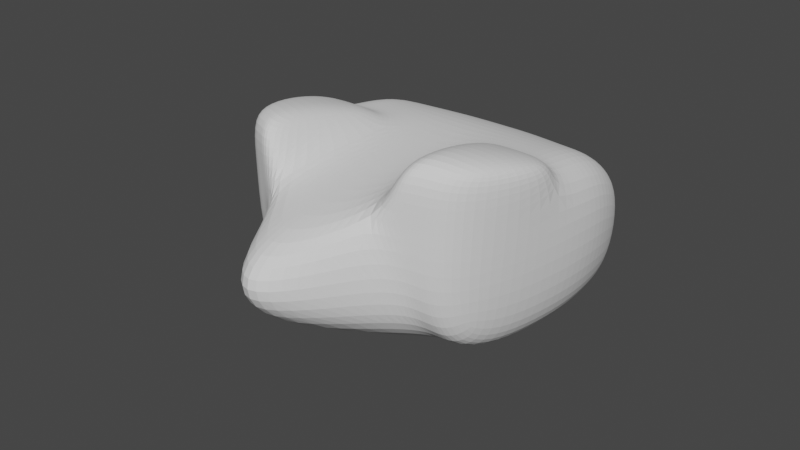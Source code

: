 # Source: parts_head_b13_goat_.blend  (saved by Blender 3.4.6; exported with 4.5.12 LTS)
import bpy
from mathutils import Matrix  # noqa: F401  (used for matrix-valued properties, if any)

bpy.ops.wm.read_factory_settings(use_empty=True)
scene = bpy.context.scene
scene.name = 'Scene'

# ---- collections
col_collection = bpy.data.collections.new('Collection'); scene.collection.children.link(col_collection)

# ---- world
world_world = bpy.data.worlds.new('World'); scene.world = world_world
world_world.use_nodes = True; world_world.node_tree.nodes.clear()
_N = world_world.node_tree.nodes; _L = world_world.node_tree.links
n0 = _N.new('ShaderNodeOutputWorld'); n0.name = 'World Output'; n0.location = (300, 300)
n1 = _N.new('ShaderNodeBackground'); n1.name = 'Background'; n1.location = (10, 300)
n1.inputs[0].default_value = (0.05088, 0.05088, 0.05088, 1.0)
_L.new(n1.outputs[0], n0.inputs[0])
n0.is_active_output = True
world_world.color = (0.05088, 0.05088, 0.05088)
world_world.use_sun_shadow = False
world_world.sun_shadow_jitter_overblur = 0.0

# ---- meshes
me_001 = bpy.data.meshes.new('立方体.001')
me_001.from_pydata([(-0.9329, -0.799, -0.608), (-1.0, -0.799, 1.0), (-0.9329, 1.0, -0.608), (-1.0, 1.0, 0.3483), (0.9195, -0.799, -0.5874), (1.0, -0.799, 1.0), (0.9195, 1.0, -0.5874), (1.0, 1.0, 0.3483), (0.0, 1.257, -1.0), (0.0, 1.257, 0.3483), (0.0, -1.978, 0.1748), (0.0, -1.978, 0.7733), (-0.5, 1.257, -1.0), (-0.4425, -1.0, 1.0), (-0.3658, 1.257, 0.3483), (-0.6057, -1.0, -0.1782), (0.2987, 1.257, 0.3483), (0.6106, -1.0, -0.1782), (0.5, 1.257, -1.0), (0.3657, -1.0, 1.0), (-1.096, -6.507e-09, -0.608), (-1.163, 0.0, 1.0), (1.15, -6.129e-09, -0.5874), (1.231, 0.0, 1.0), (0.0, 0.0, 1.0), (0.0, 0.0, -1.0), (-0.5, 0.0, -1.0), (-0.3658, 0.0, 1.0), (0.2987, 0.0, 1.0), (0.5, 0.0, -1.0), (-1.163, 0.5, 1.0), (1.15, 0.5, -0.5874), (-1.096, 0.5, -0.608), (1.231, 0.5, 1.0), (0.0, 0.5, 1.0), (0.0, 0.5, -1.0), (-0.5, 0.5, -1.0), (-0.3658, 0.5, 1.0), (0.2987, 0.5, 1.0), (0.5, 0.5, -1.0), (1.231, 0.0, 1.205), (1.0, -0.799, 1.411), (0.6106, -1.0, 1.565), (0.5, 0.0, 1.205), (-0.6057, -1.0, 1.493), (-1.0, -0.799, 1.422), (-0.5, 0.0, 1.154), (-1.163, 0.0, 1.154), (-0.7165, 1.128, -0.804), (-0.6829, -0.8995, 1.0), (-0.6829, 1.128, 0.3483), (-0.7165, -0.8995, -0.3931), (-0.7165, -3.253e-09, -0.804), (-0.6829, 0.0, 1.0), (-0.6829, 0.5, 1.0), (-0.7165, 0.5, -0.804), (-0.75, -0.8995, 1.54), (-0.75, 0.0, 1.154), (0.6494, 1.128, 0.3483), (0.7097, -0.8995, -0.3828), (0.7097, 1.128, -0.7937), (0.6494, -0.8995, 1.0), (0.6494, 0.0, 1.0), (0.7097, -3.064e-09, -0.7937), (0.7097, 0.5, -0.7937), (0.6494, 0.5, 1.0), (0.75, -0.8995, 1.601), (0.75, 0.0, 1.205)], [], [(32, 30, 3, 2), (60, 58, 7, 6), (22, 23, 5, 4), (51, 49, 1, 0), (63, 22, 4, 59), (13, 27, 46, 44), (28, 24, 11, 19), (26, 25, 10, 15), (17, 19, 11, 10), (12, 14, 9, 8), (48, 50, 14, 12), (52, 26, 15, 51), (24, 27, 13, 11), (10, 11, 13, 15), (59, 61, 19, 17), (28, 19, 42, 43), (25, 29, 17, 10), (8, 9, 16, 18), (35, 39, 29, 25), (65, 38, 28, 62), (34, 37, 27, 24), (55, 36, 26, 52), (36, 35, 25, 26), (38, 34, 24, 28), (54, 30, 21, 53), (64, 31, 22, 63), (31, 33, 23, 22), (0, 1, 21, 20), (6, 7, 33, 31), (60, 6, 31, 64), (50, 3, 30, 54), (16, 9, 34, 38), (12, 8, 35, 36), (48, 12, 36, 55), (9, 14, 37, 34), (58, 16, 38, 65), (8, 18, 39, 35), (20, 21, 30, 32), (67, 43, 42, 66), (61, 5, 41, 66), (62, 28, 43, 67), (5, 23, 40, 41), (57, 47, 45, 56), (21, 1, 45, 47), (49, 13, 44, 56), (53, 21, 47, 57), (27, 53, 57, 46), (1, 49, 56, 45), (46, 57, 56, 44), (2, 48, 55, 32), (14, 50, 54, 37), (37, 54, 53, 27), (32, 55, 52, 20), (20, 52, 51, 0), (2, 3, 50, 48), (15, 13, 49, 51), (23, 62, 67, 40), (19, 61, 66, 42), (40, 67, 66, 41), (7, 58, 65, 33), (18, 60, 64, 39), (39, 64, 63, 29), (33, 65, 62, 23), (4, 5, 61, 59), (29, 63, 59, 17), (18, 16, 58, 60)])
_uv = me_001.uv_layers.new(name='UVマップ')
_uv.uv.foreach_set('vector', [0.375, 0.1875, 0.625, 0.1875, 0.625, 0.25, 0.375, 0.25, 0.375, 0.4687, 0.625, 0.4687, 0.625, 0.5, 0.375, 0.5, 0.375, 0.625, 0.625, 0.625, 0.625, 0.75, 0.375, 0.75, 0.375, 0.9688, 0.625, 0.9688, 0.625, 1.0, 0.375, 1.0, 0.3438, 0.625, 0.375, 0.625, 0.375, 0.75, 0.3438, 0.75, 0.8125, 0.75, 0.8125, 0.625, 0.8125, 0.625, 0.8125, 0.75, 0.6875, 0.625, 0.75, 0.625, 0.75, 0.75, 0.6875, 0.75, 0.1875, 0.625, 0.25, 0.625, 0.25, 0.75, 0.1875, 0.75, 0.375, 0.8125, 0.625, 0.8125, 0.625, 0.875, 0.375, 0.875, 0.375, 0.3125, 0.625, 0.3125, 0.625, 0.375, 0.375, 0.375, 0.375, 0.2812, 0.625, 0.2812, 0.625, 0.3125, 0.375, 0.3125, 0.1562, 0.625, 0.1875, 0.625, 0.1875, 0.75, 0.1562, 0.75, 0.75, 0.625, 0.8125, 0.625, 0.8125, 0.75, 0.75, 0.75, 0.375, 0.875, 0.625, 0.875, 0.625, 0.9375, 0.375, 0.9375, 0.375, 0.7812, 0.625, 0.7812, 0.625, 0.8125, 0.375, 0.8125, 0.6875, 0.625, 0.6875, 0.75, 0.6875, 0.75, 0.6875, 0.625, 0.25, 0.625, 0.3125, 0.625, 0.3125, 0.75, 0.25, 0.75, 0.375, 0.375, 0.625, 0.375, 0.625, 0.4375, 0.375, 0.4375, 0.25, 0.5625, 0.3125, 0.5625, 0.3125, 0.625, 0.25, 0.625, 0.6562, 0.5625, 0.6875, 0.5625, 0.6875, 0.625, 0.6562, 0.625, 0.75, 0.5625, 0.8125, 0.5625, 0.8125, 0.625, 0.75, 0.625, 0.1562, 0.5625, 0.1875, 0.5625, 0.1875, 0.625, 0.1562, 0.625, 0.1875, 0.5625, 0.25, 0.5625, 0.25, 0.625, 0.1875, 0.625, 0.6875, 0.5625, 0.75, 0.5625, 0.75, 0.625, 0.6875, 0.625, 0.8438, 0.5625, 0.875, 0.5625, 0.875, 0.625, 0.8438, 0.625, 0.3438, 0.5625, 0.375, 0.5625, 0.375, 0.625, 0.3438, 0.625, 0.375, 0.5625, 0.625, 0.5625, 0.625, 0.625, 0.375, 0.625, 0.375, 0.0, 0.625, 0.0, 0.625, 0.125, 0.375, 0.125, 0.375, 0.5, 0.625, 0.5, 0.625, 0.5625, 0.375, 0.5625, 0.3438, 0.5, 0.375, 0.5, 0.375, 0.5625, 0.3438, 0.5625, 0.8438, 0.5, 0.875, 0.5, 0.875, 0.5625, 0.8438, 0.5625, 0.6875, 0.5, 0.75, 0.5, 0.75, 0.5625, 0.6875, 0.5625, 0.1875, 0.5, 0.25, 0.5, 0.25, 0.5625, 0.1875, 0.5625, 0.1562, 0.5, 0.1875, 0.5, 0.1875, 0.5625, 0.1562, 0.5625, 0.75, 0.5, 0.8125, 0.5, 0.8125, 0.5625, 0.75, 0.5625, 0.6562, 0.5, 0.6875, 0.5, 0.6875, 0.5625, 0.6562, 0.5625, 0.25, 0.5, 0.3125, 0.5, 0.3125, 0.5625, 0.25, 0.5625, 0.375, 0.125, 0.625, 0.125, 0.625, 0.1875, 0.375, 0.1875, 0.6562, 0.625, 0.6875, 0.625, 0.6875, 0.75, 0.6563, 0.75, 0.625, 0.7812, 0.625, 0.75, 0.625, 0.75, 0.625, 0.7812, 0.6562, 0.625, 0.6875, 0.625, 0.6875, 0.625, 0.6562, 0.625, 0.625, 0.75, 0.625, 0.625, 0.625, 0.625, 0.625, 0.75, 0.8438, 0.625, 0.875, 0.625, 0.875, 0.75, 0.8438, 0.75, 0.625, 0.125, 0.625, 0.0, 0.625, 0.0, 0.625, 0.125, 0.625, 0.9688, 0.625, 0.9375, 0.625, 0.9375, 0.625, 0.9688, 0.8438, 0.625, 0.875, 0.625, 0.875, 0.625, 0.8438, 0.625, 0.8125, 0.625, 0.8438, 0.625, 0.8438, 0.625, 0.8125, 0.625, 0.625, 1.0, 0.625, 0.9688, 0.625, 0.9688, 0.625, 1.0, 0.8125, 0.625, 0.8438, 0.625, 0.8438, 0.75, 0.8125, 0.75, 0.125, 0.5, 0.1562, 0.5, 0.1562, 0.5625, 0.125, 0.5625, 0.8125, 0.5, 0.8438, 0.5, 0.8438, 0.5625, 0.8125, 0.5625, 0.8125, 0.5625, 0.8438, 0.5625, 0.8438, 0.625, 0.8125, 0.625, 0.125, 0.5625, 0.1562, 0.5625, 0.1562, 0.625, 0.125, 0.625, 0.125, 0.625, 0.1562, 0.625, 0.1562, 0.75, 0.125, 0.75, 0.375, 0.25, 0.625, 0.25, 0.625, 0.2812, 0.375, 0.2812, 0.375, 0.9375, 0.625, 0.9375, 0.625, 0.9688, 0.375, 0.9688, 0.625, 0.625, 0.6562, 0.625, 0.6562, 0.625, 0.625, 0.625, 0.625, 0.8125, 0.625, 0.7812, 0.625, 0.7812, 0.625, 0.8125, 0.625, 0.625, 0.6562, 0.625, 0.6563, 0.75, 0.625, 0.75, 0.625, 0.5, 0.6562, 0.5, 0.6562, 0.5625, 0.625, 0.5625, 0.3125, 0.5, 0.3438, 0.5, 0.3438, 0.5625, 0.3125, 0.5625, 0.3125, 0.5625, 0.3438, 0.5625, 0.3438, 0.625, 0.3125, 0.625, 0.625, 0.5625, 0.6562, 0.5625, 0.6562, 0.625, 0.625, 0.625, 0.375, 0.75, 0.625, 0.75, 0.625, 0.7812, 0.375, 0.7812, 0.3125, 0.625, 0.3438, 0.625, 0.3438, 0.75, 0.3125, 0.75, 0.375, 0.4375, 0.625, 0.4375, 0.625, 0.4687, 0.375, 0.4687])
me_001.update()

# ---- objects
ob_001 = bpy.data.objects.new('立方体.001', me_001)

# ---- transforms, parenting, visibility, modifiers, constraints
ob_001.location = (0.0, 0.0, 0.0)
ob_001.scale = (14.33, 17.42, 11.35)
_m = ob_001.modifiers.new('細分化', 'SUBSURF')
_m.levels = 2
_m.render_levels = 3

# ---- collection membership
col_collection.objects.link(ob_001)

# ---- scene / render settings (as saved in the file)
scene.frame_start = 1; scene.frame_end = 250; scene.frame_set(1)
scene.render.engine = 'CYCLES'
scene.cycles.sampling_pattern = 'TABULATED_SOBOL'
scene.cycles.use_light_tree = False
scene.view_settings.view_transform = 'Filmic'
bpy.context.view_layer.update()

# ---- added for rendering (the .blend has no active camera and no usable light): camera, sun
cam_auto = bpy.data.cameras.new('AutoCamera')
cam_auto.lens = 50.0
cam_auto.sensor_width = 36.0
cam_auto.clip_end = 1173.72
ob_auto_camera = bpy.data.objects.new('AutoCamera', cam_auto)
scene.collection.objects.link(ob_auto_camera)
ob_auto_camera.location = (67.3653, -86.5343, 56.916)
ob_auto_camera.rotation_euler = (1.09748, -7.21219e-08, 0.694738)
scene.camera = ob_auto_camera
light_auto_sun = bpy.data.lights.new('AutoSun', 'SUN')
light_auto_sun.energy = 3.0
light_auto_sun.angle = 0.0523599
ob_auto_sun = bpy.data.objects.new('AutoSun', light_auto_sun)
scene.collection.objects.link(ob_auto_sun)
ob_auto_sun.rotation_euler = (0.872665, 0.174533, 0.523599)
bpy.context.view_layer.update()
